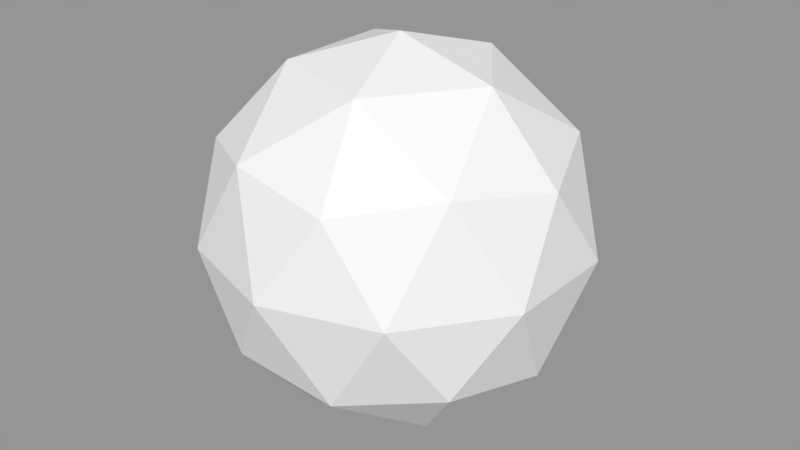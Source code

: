 # Source: Poly_Icon.blend  (saved by Blender 2.78.0; exported with 4.5.12 LTS)
import bpy
from mathutils import Matrix  # noqa: F401  (used for matrix-valued properties, if any)

bpy.ops.wm.read_factory_settings(use_empty=True)
scene = bpy.context.scene
scene.name = 'Scene'

# ---- collections
col_collection_1 = bpy.data.collections.new('Collection 1'); scene.collection.children.link(col_collection_1)

# ---- meshes
me_icosphere = bpy.data.meshes.new('Icosphere')
me_icosphere.from_pydata([(0.0, 0.0, -1.0), (0.7236, -0.5257, -0.4472), (-0.2764, -0.8506, -0.4472), (-0.8944, 0.0, -0.4472), (-0.2764, 0.8506, -0.4472), (0.7236, 0.5257, -0.4472), (0.2764, -0.8506, 0.4472), (-0.7236, -0.5257, 0.4472), (-0.7236, 0.5257, 0.4472), (0.2764, 0.8506, 0.4472), (0.8944, 0.0, 0.4472), (0.0, 0.0, 1.0), (-0.1625, -0.5, -0.8507), (0.4253, -0.309, -0.8507), (0.2629, -0.809, -0.5257), (0.8506, 0.0, -0.5257), (0.4253, 0.309, -0.8507), (-0.5257, 0.0, -0.8507), (-0.6882, -0.5, -0.5257), (-0.1625, 0.5, -0.8507), (-0.6882, 0.5, -0.5257), (0.2629, 0.809, -0.5257), (0.9511, -0.309, 0.0), (0.9511, 0.309, 0.0), (0.0, -1.0, 0.0), (0.5878, -0.809, 0.0), (-0.9511, -0.309, 0.0), (-0.5878, -0.809, 0.0), (-0.5878, 0.809, 0.0), (-0.9511, 0.309, 0.0), (0.5878, 0.809, 0.0), (0.0, 1.0, 0.0), (0.6882, -0.5, 0.5257), (-0.2629, -0.809, 0.5257), (-0.8506, 0.0, 0.5257), (-0.2629, 0.809, 0.5257), (0.6882, 0.5, 0.5257), (0.1625, -0.5, 0.8507), (0.5257, 0.0, 0.8507), (-0.4253, -0.309, 0.8507), (-0.4253, 0.309, 0.8507), (0.1625, 0.5, 0.8507)], [], [(0, 13, 12), (1, 13, 15), (0, 12, 17), (0, 17, 19), (0, 19, 16), (1, 15, 22), (2, 14, 24), (3, 18, 26), (4, 20, 28), (5, 21, 30), (1, 22, 25), (2, 24, 27), (3, 26, 29), (4, 28, 31), (5, 30, 23), (6, 32, 37), (7, 33, 39), (8, 34, 40), (9, 35, 41), (10, 36, 38), (38, 41, 11), (38, 36, 41), (36, 9, 41), (41, 40, 11), (41, 35, 40), (35, 8, 40), (40, 39, 11), (40, 34, 39), (34, 7, 39), (39, 37, 11), (39, 33, 37), (33, 6, 37), (37, 38, 11), (37, 32, 38), (32, 10, 38), (23, 36, 10), (23, 30, 36), (30, 9, 36), (31, 35, 9), (31, 28, 35), (28, 8, 35), (29, 34, 8), (29, 26, 34), (26, 7, 34), (27, 33, 7), (27, 24, 33), (24, 6, 33), (25, 32, 6), (25, 22, 32), (22, 10, 32), (30, 31, 9), (30, 21, 31), (21, 4, 31), (28, 29, 8), (28, 20, 29), (20, 3, 29), (26, 27, 7), (26, 18, 27), (18, 2, 27), (24, 25, 6), (24, 14, 25), (14, 1, 25), (22, 23, 10), (22, 15, 23), (15, 5, 23), (16, 21, 5), (16, 19, 21), (19, 4, 21), (19, 20, 4), (19, 17, 20), (17, 3, 20), (17, 18, 3), (17, 12, 18), (12, 2, 18), (15, 16, 5), (15, 13, 16), (13, 0, 16), (12, 14, 2), (12, 13, 14), (13, 1, 14)])
me_icosphere.use_remesh_preserve_volume = False
me_icosphere.use_remesh_preserve_attributes = False
me_icosphere.use_mirror_vertex_groups = False
me_icosphere.update()

# ---- objects
ob_icosphere = bpy.data.objects.new('Icosphere', me_icosphere)

# ---- transforms, parenting, visibility, modifiers, constraints
ob_icosphere.location = (0.0, 0.0, 0.0)
ob_icosphere.scale = (1.0, 1.0, 1.0)
ob_icosphere.lineart.crease_threshold = 0.0

# ---- collection membership
col_collection_1.objects.link(ob_icosphere)

# ---- scene / render settings (as saved in the file)
scene.frame_start = 1; scene.frame_end = 250; scene.frame_set(1)
scene.render.engine = 'BLENDER_EEVEE_NEXT'
scene.render.resolution_percentage = 50
scene.render.dither_intensity = 0.0
scene.cycles.use_denoising = False
scene.cycles.samples = 128
scene.cycles.sampling_pattern = 'TABULATED_SOBOL'
scene.cycles.light_sampling_threshold = 0.0
scene.cycles.use_adaptive_sampling = False
scene.cycles.use_light_tree = False
scene.cycles.blur_glossy = 0.0
scene.cycles.sample_clamp_indirect = 0.0
scene.view_settings.view_transform = 'Standard'
bpy.context.view_layer.update()

# ---- added for rendering (the .blend has no active camera and no usable light): camera, sun + grey world if the file has none
cam_auto = bpy.data.cameras.new('AutoCamera')
cam_auto.lens = 50.0
cam_auto.sensor_width = 36.0
cam_auto.clip_end = 1000.0
ob_auto_camera = bpy.data.objects.new('AutoCamera', cam_auto)
scene.collection.objects.link(ob_auto_camera)
ob_auto_camera.location = (3.15365, -3.78438, 2.52292)
ob_auto_camera.rotation_euler = (1.09748, -7.21219e-08, 0.694738)
scene.camera = ob_auto_camera
light_auto_sun = bpy.data.lights.new('AutoSun', 'SUN')
light_auto_sun.energy = 3.0
light_auto_sun.angle = 0.0523599
ob_auto_sun = bpy.data.objects.new('AutoSun', light_auto_sun)
scene.collection.objects.link(ob_auto_sun)
ob_auto_sun.rotation_euler = (0.872665, 0.174533, 0.523599)
if scene.world is None:
    world_auto = bpy.data.worlds.new('AutoWorld')
    world_auto.color = (0.3, 0.3, 0.3)
    scene.world = world_auto
bpy.context.view_layer.update()
